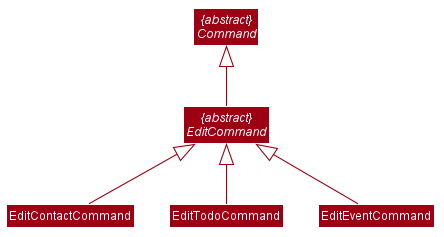

The diagram above was rendered by PlantUML. Its source (embedded in the PNG):
@startuml








skinparam BackgroundColor #FFFFFFF

skinparam Shadowing false

skinparam Class {
    FontColor #FFFFFF
    BorderThickness 1
    BorderColor #FFFFFF
    StereotypeFontColor #FFFFFF
    FontName Arial
}

skinparam Actor {
    BorderColor #000000
    Color #000000
    FontName Arial
}

skinparam Sequence {
    MessageAlign center
    BoxFontSize 15
    BoxPadding 0
    BoxFontColor #FFFFFF
    FontName Arial
}

skinparam Participant {
    FontColor #FFFFFFF
    Padding 20
}

skinparam MinClassWidth 50
skinparam ParticipantPadding 10
skinparam Shadowing false
skinparam DefaultTextAlignment center
skinparam packageStyle Rectangle

hide footbox
hide members
hide circle
skinparam arrowThickness 1.1
skinparam arrowColor #9D0012
skinparam classBackgroundColor #9D0012

abstract class "{abstract}\nCommand"
abstract class "{abstract}\nEditCommand"
class EditContactCommand
class EditTodoCommand
class EditEventCommand


"{abstract}\nCommand" <|-- "{abstract}\nEditCommand"


"{abstract}\nEditCommand" <|-- EditContactCommand
"{abstract}\nEditCommand" <|-- EditTodoCommand
"{abstract}\nEditCommand" <|-- EditEventCommand

@enduml